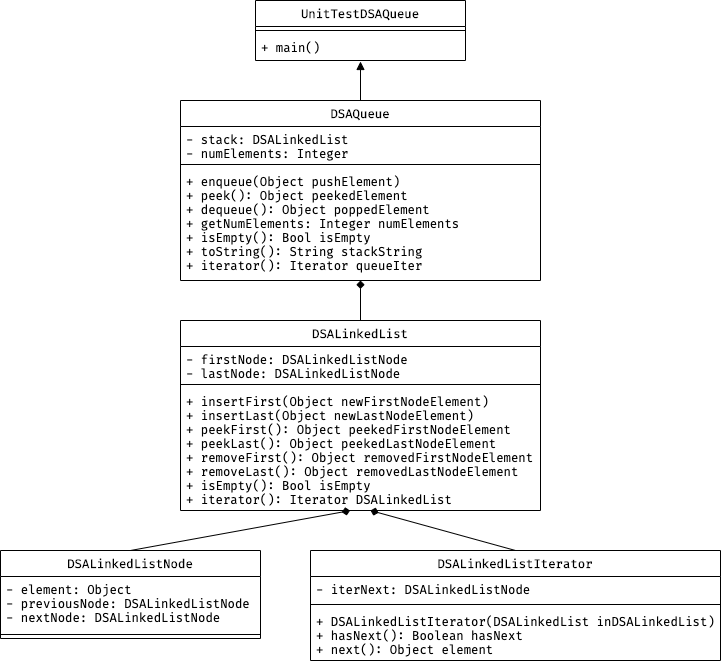

The diagram above was exported from draw.io. Its source (the exported page's mxGraphModel, read from the mxfile embedded in the PNG):
<mxGraphModel dx="467" dy="580" grid="1" gridSize="10" guides="1" tooltips="1" connect="1" arrows="1" fold="1" page="1" pageScale="1" pageWidth="800" pageHeight="800" math="0" shadow="0">
  <root>
    <mxCell id="0" />
    <mxCell id="1" parent="0" />
    <mxCell id="ZOvoqp8BJXh1wy40Sb7h-14" style="edgeStyle=orthogonalEdgeStyle;rounded=0;orthogonalLoop=1;jettySize=auto;html=1;exitX=0.5;exitY=0;exitDx=0;exitDy=0;entryX=0.5;entryY=1.038;entryDx=0;entryDy=0;entryPerimeter=0;endArrow=block;endFill=1;fontFamily=Fira Code;" parent="1" source="ZOvoqp8BJXh1wy40Sb7h-1" target="ZOvoqp8BJXh1wy40Sb7h-13" edge="1">
      <mxGeometry relative="1" as="geometry" />
    </mxCell>
    <mxCell id="19" style="rounded=0;orthogonalLoop=1;jettySize=auto;html=1;exitX=0.5;exitY=0;exitDx=0;exitDy=0;entryX=0.471;entryY=1.001;entryDx=0;entryDy=0;entryPerimeter=0;endArrow=diamond;endFill=1;" parent="1" source="20" target="18" edge="1">
      <mxGeometry relative="1" as="geometry" />
    </mxCell>
    <mxCell id="23" style="edgeStyle=none;rounded=0;orthogonalLoop=1;jettySize=auto;html=1;exitX=0.5;exitY=0;exitDx=0;exitDy=0;endArrow=diamond;endFill=1;" parent="1" source="24" edge="1">
      <mxGeometry relative="1" as="geometry">
        <mxPoint x="410" y="580" as="targetPoint" />
      </mxGeometry>
    </mxCell>
    <mxCell id="28" style="edgeStyle=orthogonalEdgeStyle;rounded=0;orthogonalLoop=1;jettySize=auto;html=1;entryX=0.5;entryY=1;entryDx=0;entryDy=0;entryPerimeter=0;endArrow=diamond;endFill=1;" parent="1" source="15" target="ZOvoqp8BJXh1wy40Sb7h-4" edge="1">
      <mxGeometry relative="1" as="geometry" />
    </mxCell>
    <mxCell id="15" value="DSALinkedList" style="swimlane;fontStyle=1;align=center;verticalAlign=top;childLayout=stackLayout;horizontal=1;startSize=26;horizontalStack=0;resizeParent=1;resizeParentMax=0;resizeLast=0;collapsible=1;marginBottom=0;labelBackgroundColor=none;fontFamily=Fira Code;fillColor=#FFFFFF;fontColor=#000000;" parent="1" vertex="1">
      <mxGeometry x="220" y="390" width="360" height="190" as="geometry" />
    </mxCell>
    <mxCell id="16" value="- firstNode: DSALinkedListNode&#10;- lastNode: DSALinkedListNode" style="text;strokeColor=none;fillColor=none;align=left;verticalAlign=top;spacingLeft=4;spacingRight=4;overflow=hidden;rotatable=0;points=[[0,0.5],[1,0.5]];portConstraint=eastwest;fontFamily=Fira Code;" parent="15" vertex="1">
      <mxGeometry y="26" width="360" height="34" as="geometry" />
    </mxCell>
    <mxCell id="17" value="" style="line;strokeWidth=1;fillColor=none;align=left;verticalAlign=middle;spacingTop=-1;spacingLeft=3;spacingRight=3;rotatable=0;labelPosition=right;points=[];portConstraint=eastwest;" parent="15" vertex="1">
      <mxGeometry y="60" width="360" height="8" as="geometry" />
    </mxCell>
    <mxCell id="18" value="+ insertFirst(Object newFirstNodeElement)&#10;+ insertLast(Object newLastNodeElement)&#10;+ peekFirst(): Object peekedFirstNodeElement&#10;+ peekLast(): Object peekedLastNodeElement&#10;+ removeFirst(): Object removedFirstNodeElement&#10;+ removeLast(): Object removedLastNodeElement&#10;+ isEmpty(): Bool isEmpty&#10;+ iterator(): Iterator DSALinkedList" style="text;strokeColor=none;fillColor=none;align=left;verticalAlign=top;spacingLeft=4;spacingRight=4;overflow=hidden;rotatable=0;points=[[0,0.5],[1,0.5]];portConstraint=eastwest;fontFamily=Fira Code;" parent="15" vertex="1">
      <mxGeometry y="68" width="360" height="122" as="geometry" />
    </mxCell>
    <mxCell id="20" value="DSALinkedListNode" style="swimlane;fontStyle=1;align=center;verticalAlign=top;childLayout=stackLayout;horizontal=1;startSize=26;horizontalStack=0;resizeParent=1;resizeParentMax=0;resizeLast=0;collapsible=1;marginBottom=0;labelBackgroundColor=none;fontFamily=Fira Code;fillColor=#FFFFFF;fontColor=#000000;" parent="1" vertex="1">
      <mxGeometry x="40" y="620" width="260" height="88" as="geometry" />
    </mxCell>
    <mxCell id="21" value="- element: Object&#10;- previousNode: DSALinkedListNode&#10;- nextNode: DSALinkedListNode" style="text;strokeColor=none;fillColor=none;align=left;verticalAlign=top;spacingLeft=4;spacingRight=4;overflow=hidden;rotatable=0;points=[[0,0.5],[1,0.5]];portConstraint=eastwest;fontFamily=Fira Code;" parent="20" vertex="1">
      <mxGeometry y="26" width="260" height="54" as="geometry" />
    </mxCell>
    <mxCell id="22" value="" style="line;strokeWidth=1;fillColor=none;align=left;verticalAlign=middle;spacingTop=-1;spacingLeft=3;spacingRight=3;rotatable=0;labelPosition=right;points=[];portConstraint=eastwest;" parent="20" vertex="1">
      <mxGeometry y="80" width="260" height="8" as="geometry" />
    </mxCell>
    <mxCell id="24" value="DSALinkedListIterator" style="swimlane;fontStyle=1;align=center;verticalAlign=top;childLayout=stackLayout;horizontal=1;startSize=26;horizontalStack=0;resizeParent=1;resizeParentMax=0;resizeLast=0;collapsible=1;marginBottom=0;labelBackgroundColor=none;fontFamily=Fira Code;fillColor=#FFFFFF;fontColor=#000000;" parent="1" vertex="1">
      <mxGeometry x="350" y="620" width="410" height="110" as="geometry" />
    </mxCell>
    <mxCell id="25" value="- iterNext: DSALinkedListNode" style="text;strokeColor=none;fillColor=none;align=left;verticalAlign=top;spacingLeft=4;spacingRight=4;overflow=hidden;rotatable=0;points=[[0,0.5],[1,0.5]];portConstraint=eastwest;fontFamily=Fira Code;" parent="24" vertex="1">
      <mxGeometry y="26" width="410" height="24" as="geometry" />
    </mxCell>
    <mxCell id="26" value="" style="line;strokeWidth=1;fillColor=none;align=left;verticalAlign=middle;spacingTop=-1;spacingLeft=3;spacingRight=3;rotatable=0;labelPosition=right;points=[];portConstraint=eastwest;" parent="24" vertex="1">
      <mxGeometry y="50" width="410" height="8" as="geometry" />
    </mxCell>
    <mxCell id="27" value="+ DSALinkedListIterator(DSALinkedList inDSALinkedList)&#10;+ hasNext(): Boolean hasNext&#10;+ next(): Object element&#10;" style="text;strokeColor=none;fillColor=none;align=left;verticalAlign=top;spacingLeft=4;spacingRight=4;overflow=hidden;rotatable=0;points=[[0,0.5],[1,0.5]];portConstraint=eastwest;fontFamily=Fira Code;" parent="24" vertex="1">
      <mxGeometry y="58" width="410" height="52" as="geometry" />
    </mxCell>
    <mxCell id="ZOvoqp8BJXh1wy40Sb7h-1" value="DSAQueue" style="swimlane;fontStyle=1;align=center;verticalAlign=top;childLayout=stackLayout;horizontal=1;startSize=26;horizontalStack=0;resizeParent=1;resizeParentMax=0;resizeLast=0;collapsible=1;marginBottom=0;fontFamily=Fira Code;" parent="1" vertex="1">
      <mxGeometry x="220" y="170" width="360" height="180" as="geometry" />
    </mxCell>
    <mxCell id="ZOvoqp8BJXh1wy40Sb7h-2" value="- stack: DSALinkedList&#10;- numElements: Integer" style="text;strokeColor=none;fillColor=none;align=left;verticalAlign=top;spacingLeft=4;spacingRight=4;overflow=hidden;rotatable=0;points=[[0,0.5],[1,0.5]];portConstraint=eastwest;fontFamily=Fira Code;" parent="ZOvoqp8BJXh1wy40Sb7h-1" vertex="1">
      <mxGeometry y="26" width="360" height="34" as="geometry" />
    </mxCell>
    <mxCell id="ZOvoqp8BJXh1wy40Sb7h-3" value="" style="line;strokeWidth=1;fillColor=none;align=left;verticalAlign=middle;spacingTop=-1;spacingLeft=3;spacingRight=3;rotatable=0;labelPosition=right;points=[];portConstraint=eastwest;" parent="ZOvoqp8BJXh1wy40Sb7h-1" vertex="1">
      <mxGeometry y="60" width="360" height="8" as="geometry" />
    </mxCell>
    <mxCell id="ZOvoqp8BJXh1wy40Sb7h-4" value="+ enqueue(Object pushElement)&#10;+ peek(): Object peekedElement&#10;+ dequeue(): Object poppedElement&#10;+ getNumElements: Integer numElements&#10;+ isEmpty(): Bool isEmpty&#10;+ toString(): String stackString&#10;+ iterator(): Iterator queueIter&#10;&#10;&#10;" style="text;strokeColor=none;fillColor=none;align=left;verticalAlign=top;spacingLeft=4;spacingRight=4;overflow=hidden;rotatable=0;points=[[0,0.5],[1,0.5]];portConstraint=eastwest;fontFamily=Fira Code;" parent="ZOvoqp8BJXh1wy40Sb7h-1" vertex="1">
      <mxGeometry y="68" width="360" height="112" as="geometry" />
    </mxCell>
    <mxCell id="ZOvoqp8BJXh1wy40Sb7h-10" value="UnitTestDSAQueue" style="swimlane;fontStyle=1;align=center;verticalAlign=top;childLayout=stackLayout;horizontal=1;startSize=26;horizontalStack=0;resizeParent=1;resizeParentMax=0;resizeLast=0;collapsible=1;marginBottom=0;fontFamily=Fira Code;" parent="1" vertex="1">
      <mxGeometry x="295" y="70" width="210" height="60" as="geometry" />
    </mxCell>
    <mxCell id="ZOvoqp8BJXh1wy40Sb7h-12" value="" style="line;strokeWidth=1;fillColor=none;align=left;verticalAlign=middle;spacingTop=-1;spacingLeft=3;spacingRight=3;rotatable=0;labelPosition=right;points=[];portConstraint=eastwest;" parent="ZOvoqp8BJXh1wy40Sb7h-10" vertex="1">
      <mxGeometry y="26" width="210" height="8" as="geometry" />
    </mxCell>
    <mxCell id="ZOvoqp8BJXh1wy40Sb7h-13" value="+ main()" style="text;strokeColor=none;fillColor=none;align=left;verticalAlign=top;spacingLeft=4;spacingRight=4;overflow=hidden;rotatable=0;points=[[0,0.5],[1,0.5]];portConstraint=eastwest;fontFamily=Fira Code;" parent="ZOvoqp8BJXh1wy40Sb7h-10" vertex="1">
      <mxGeometry y="34" width="210" height="26" as="geometry" />
    </mxCell>
  </root>
</mxGraphModel>